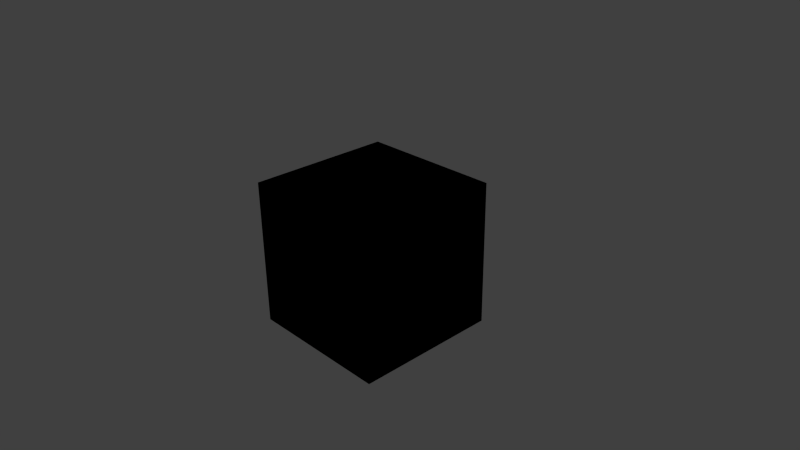 # Source: blackyellowcube.blend  (saved by Blender 2.65.0; exported with 4.5.12 LTS)
import bpy
from mathutils import Matrix  # noqa: F401  (used for matrix-valued properties, if any)

bpy.ops.wm.read_factory_settings(use_empty=True)
scene = bpy.context.scene
scene.name = 'Scene'

# ---- collections
col_collection_1 = bpy.data.collections.new('Collection 1'); scene.collection.children.link(col_collection_1)

# ---- materials (node trees are filled in below, after node groups)
mat_material = bpy.data.materials.new('Material')
mat_material.alpha_threshold = 0.0
mat_material.use_transparent_shadow = False
mat_material.diffuse_color = (0.0, 0.0, 0.0, 1.0)
mat_material.roughness = 0.5
mat_material.line_color = (0.0, 0.0, 0.0, 1.0)

# ---- material node trees

# ---- world
world_world = bpy.data.worlds.new('World'); scene.world = world_world
world_world.color = (0.05088, 0.05088, 0.05088)
world_world.use_sun_shadow = False
world_world.sun_shadow_jitter_overblur = 0.0
world_world.cycles.sampling_method = 'MANUAL'
world_world.cycles.sample_map_resolution = 256

# ---- cameras
cam_camera = bpy.data.cameras.new('Camera')
cam_camera.clip_end = 100.0
cam_camera.lens = 35.0
cam_camera.sensor_width = 32.0
cam_camera.sensor_height = 18.0
cam_camera.ortho_scale = 7.314
cam_camera.dof.focus_distance = 0.0
cam_camera.dof.aperture_fstop = 128.0

# ---- lights
light_lamp = bpy.data.lights.new('Lamp', 'POINT')
light_lamp.transmission_factor = 0.0
light_lamp.cutoff_distance = 30.0
light_lamp.energy = 100.0
light_lamp.shadow_buffer_clip_start = 1.001
light_lamp.shadow_soft_size = 0.1
light_lamp.shadow_maximum_resolution = 0.006
light_lamp.use_absolute_resolution = True
light_lamp.cycles.use_multiple_importance_sampling = False

# ---- meshes
me_cube = bpy.data.meshes.new('Cube')
me_cube.from_pydata([(1.0, 1.0, -1.0), (1.0, -1.0, -1.0), (-1.0, -1.0, -1.0), (-1.0, 1.0, -1.0), (1.0, 1.0, 1.0), (1.0, -1.0, 1.0), (-1.0, -1.0, 1.0), (-1.0, 1.0, 1.0)], [], [(0, 1, 2, 3), (4, 7, 6, 5), (0, 4, 5, 1), (1, 5, 6, 2), (2, 6, 7, 3), (4, 0, 3, 7)])
_uv = me_cube.uv_layers.new(name='UVMap')
_uv.uv.foreach_set('vector', [0.5, 0.25, 0.5, 0.5, 0.25, 0.5, 0.25, 0.25, 0.5, 0.9999, 0.25, 0.9999, 0.25, 0.75, 0.5, 0.75, 0.5, 0.25, 0.5, 8.668e-05, 0.75, 8.659e-05, 0.75, 0.25, 0.5, 0.5, 0.5, 0.75, 0.25, 0.75, 0.25, 0.5, 8.661e-05, 0.25, 8.659e-05, 8.668e-05, 0.25, 8.678e-05, 0.25, 0.25, 0.5, 8.668e-05, 0.5, 0.25, 0.25, 0.25, 0.25, 8.678e-05])
me_cube.materials.append(mat_material)
me_cube.use_remesh_preserve_volume = False
me_cube.use_remesh_preserve_attributes = False
me_cube.use_mirror_vertex_groups = False
me_cube.update()

# ---- objects
ob_cube = bpy.data.objects.new('Cube', me_cube)
ob_lamp = bpy.data.objects.new('Lamp', light_lamp)
ob_camera = bpy.data.objects.new('Camera', cam_camera)

# ---- transforms, parenting, visibility, modifiers, constraints
ob_cube.location = (0.0, 0.0, 0.0)
ob_cube.lock_rotations_4d = False
ob_cube.empty_display_type = 'ARROWS'
ob_cube.lineart.crease_threshold = 0.0
ob_lamp.location = (4.076, 1.005, 5.904)
ob_lamp.rotation_euler = (0.6503, 0.05522, 1.866)
ob_lamp.lock_rotations_4d = False
ob_lamp.empty_display_type = 'ARROWS'
ob_lamp.color = (0.0, 0.0, 0.0, 0.0)
ob_lamp.lineart.crease_threshold = 0.0
ob_camera.location = (7.481, -6.508, 5.344)
ob_camera.rotation_euler = (1.109, 0.01082, 0.8149)
ob_camera.lock_rotations_4d = False
ob_camera.empty_display_type = 'ARROWS'
ob_camera.color = (0.0, 0.0, 0.0, 0.0)
ob_camera.display_type = 'WIRE'
ob_camera.lineart.crease_threshold = 0.0

# ---- collection membership
col_collection_1.objects.link(ob_cube)
col_collection_1.objects.link(ob_lamp)
col_collection_1.objects.link(ob_camera)

# ---- scene / render settings (as saved in the file)
scene.camera = ob_camera
scene.frame_start = 1; scene.frame_end = 250; scene.frame_set(1)
scene.render.engine = 'BLENDER_EEVEE_NEXT'
scene.render.image_settings.color_mode = 'RGB'
scene.render.image_settings.compression = 90
scene.render.resolution_percentage = 50
scene.render.dither_intensity = 0.0
scene.render.bake_margin = 2
scene.render.bake_bias = 0.0
scene.cycles.use_denoising = False
scene.cycles.samples = 10
scene.cycles.sampling_pattern = 'TABULATED_SOBOL'
scene.cycles.light_sampling_threshold = 0.0
scene.cycles.use_adaptive_sampling = False
scene.cycles.use_light_tree = False
scene.cycles.blur_glossy = 0.0
scene.cycles.volume_bounces = 1
scene.cycles.pixel_filter_type = 'GAUSSIAN'
scene.cycles.sample_clamp_indirect = 0.0
scene.view_settings.view_transform = 'Standard'
bpy.context.view_layer.update()
